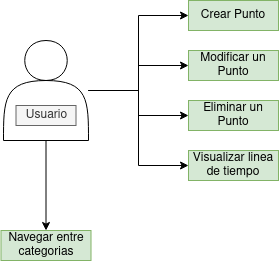

The diagram above was exported from draw.io. Its source (the exported page's mxGraphModel, read from the mxfile embedded in the PNG):
<mxGraphModel dx="804" dy="481" grid="1" gridSize="10" guides="1" tooltips="1" connect="1" arrows="1" fold="1" page="1" pageScale="1" pageWidth="827" pageHeight="1169" math="0" shadow="0">
  <root>
    <mxCell id="0" />
    <mxCell id="1" parent="0" />
    <mxCell id="j49Efcr89U4nh6qJybTI-4" value="Crear Punto" style="rounded=0;whiteSpace=wrap;html=1;fillColor=#d5e8d4;strokeColor=#82b366;" parent="1" vertex="1">
      <mxGeometry x="380" y="80" width="90" height="30" as="geometry" />
    </mxCell>
    <mxCell id="j49Efcr89U4nh6qJybTI-5" value="Modificar un Punto" style="rounded=0;whiteSpace=wrap;html=1;fillColor=#d5e8d4;strokeColor=#82b366;" parent="1" vertex="1">
      <mxGeometry x="380" y="130" width="90" height="30" as="geometry" />
    </mxCell>
    <mxCell id="j49Efcr89U4nh6qJybTI-6" value="Eliminar un Punto" style="rounded=0;whiteSpace=wrap;html=1;fillColor=#d5e8d4;strokeColor=#82b366;" parent="1" vertex="1">
      <mxGeometry x="380" y="180" width="90" height="30" as="geometry" />
    </mxCell>
    <mxCell id="j49Efcr89U4nh6qJybTI-7" value="Visualizar linea de tiempo" style="rounded=0;whiteSpace=wrap;html=1;fillColor=#d5e8d4;strokeColor=#82b366;" parent="1" vertex="1">
      <mxGeometry x="380" y="230" width="90" height="30" as="geometry" />
    </mxCell>
    <mxCell id="j49Efcr89U4nh6qJybTI-10" style="edgeStyle=orthogonalEdgeStyle;rounded=0;orthogonalLoop=1;jettySize=auto;html=1;entryX=0;entryY=0.5;entryDx=0;entryDy=0;" parent="1" source="j49Efcr89U4nh6qJybTI-9" target="j49Efcr89U4nh6qJybTI-4" edge="1">
      <mxGeometry relative="1" as="geometry" />
    </mxCell>
    <mxCell id="j49Efcr89U4nh6qJybTI-11" style="edgeStyle=orthogonalEdgeStyle;rounded=0;orthogonalLoop=1;jettySize=auto;html=1;" parent="1" source="j49Efcr89U4nh6qJybTI-9" target="j49Efcr89U4nh6qJybTI-5" edge="1">
      <mxGeometry relative="1" as="geometry" />
    </mxCell>
    <mxCell id="j49Efcr89U4nh6qJybTI-12" style="edgeStyle=orthogonalEdgeStyle;rounded=0;orthogonalLoop=1;jettySize=auto;html=1;" parent="1" source="j49Efcr89U4nh6qJybTI-9" target="j49Efcr89U4nh6qJybTI-6" edge="1">
      <mxGeometry relative="1" as="geometry" />
    </mxCell>
    <mxCell id="j49Efcr89U4nh6qJybTI-13" style="edgeStyle=orthogonalEdgeStyle;rounded=0;orthogonalLoop=1;jettySize=auto;html=1;entryX=0;entryY=0.5;entryDx=0;entryDy=0;" parent="1" source="j49Efcr89U4nh6qJybTI-9" target="j49Efcr89U4nh6qJybTI-7" edge="1">
      <mxGeometry relative="1" as="geometry" />
    </mxCell>
    <mxCell id="j49Efcr89U4nh6qJybTI-16" style="edgeStyle=orthogonalEdgeStyle;rounded=0;orthogonalLoop=1;jettySize=auto;html=1;" parent="1" source="j49Efcr89U4nh6qJybTI-9" target="j49Efcr89U4nh6qJybTI-15" edge="1">
      <mxGeometry relative="1" as="geometry" />
    </mxCell>
    <mxCell id="j49Efcr89U4nh6qJybTI-9" value="" style="shape=actor;whiteSpace=wrap;html=1;" parent="1" vertex="1">
      <mxGeometry x="195" y="120" width="85" height="100" as="geometry" />
    </mxCell>
    <mxCell id="j49Efcr89U4nh6qJybTI-14" value="Usuario" style="text;html=1;align=center;verticalAlign=middle;resizable=0;points=[];autosize=1;strokeColor=#666666;fillColor=#f5f5f5;fontColor=#333333;" parent="1" vertex="1">
      <mxGeometry x="207.5" y="185" width="60" height="20" as="geometry" />
    </mxCell>
    <mxCell id="j49Efcr89U4nh6qJybTI-15" value="Navegar entre categorias" style="rounded=0;whiteSpace=wrap;html=1;fillColor=#d5e8d4;strokeColor=#82b366;" parent="1" vertex="1">
      <mxGeometry x="192.5" y="310" width="90" height="30" as="geometry" />
    </mxCell>
  </root>
</mxGraphModel>